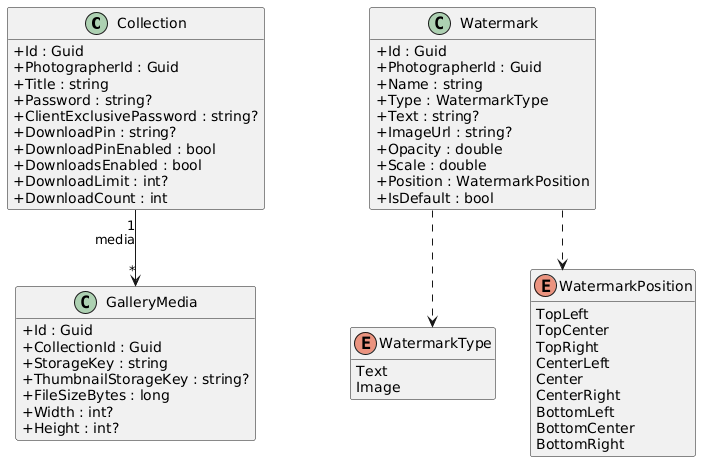

The diagram above was rendered by PlantUML. Its source (embedded in the PNG):
@startuml
skinparam classAttributeIconSize 0
skinparam linetype ortho
hide empty methods

class Collection {
  +Id : Guid
  +PhotographerId : Guid
  +Title : string
  +Password : string?
  +ClientExclusivePassword : string?
  +DownloadPin : string?
  +DownloadPinEnabled : bool
  +DownloadsEnabled : bool
  +DownloadLimit : int?
  +DownloadCount : int
}

class GalleryMedia {
  +Id : Guid
  +CollectionId : Guid
  +StorageKey : string
  +ThumbnailStorageKey : string?
  +FileSizeBytes : long
  +Width : int?
  +Height : int?
}

class Watermark {
  +Id : Guid
  +PhotographerId : Guid
  +Name : string
  +Type : WatermarkType
  +Text : string?
  +ImageUrl : string?
  +Opacity : double
  +Scale : double
  +Position : WatermarkPosition
  +IsDefault : bool
}

enum WatermarkType {
  Text
  Image
}

enum WatermarkPosition {
  TopLeft
  TopCenter
  TopRight
  CenterLeft
  Center
  CenterRight
  BottomLeft
  BottomCenter
  BottomRight
}

Collection "1" --> "*" GalleryMedia : media
Watermark ..> WatermarkType
Watermark ..> WatermarkPosition

@enduml